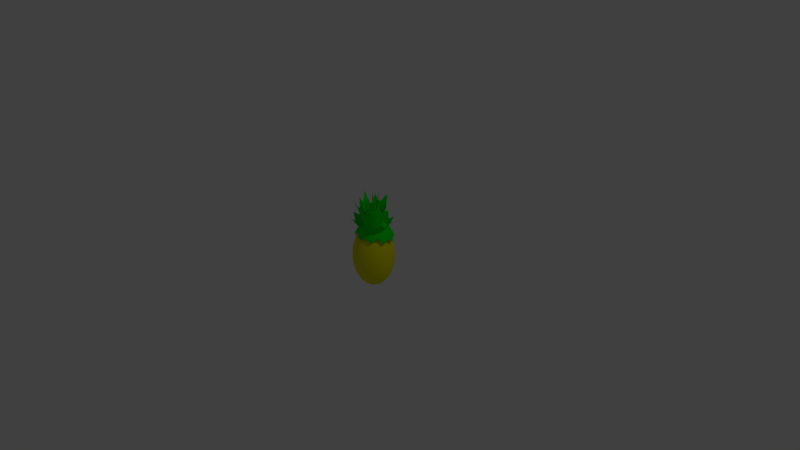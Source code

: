 # Source: Pineapple.blend  (saved by Blender 2.81.16; exported with 4.5.12 LTS)
import bpy
from mathutils import Matrix  # noqa: F401  (used for matrix-valued properties, if any)

bpy.ops.wm.read_factory_settings(use_empty=True)
scene = bpy.context.scene
scene.name = 'Scene'

# ---- collections
col_collection_1 = bpy.data.collections.new('Collection 1'); scene.collection.children.link(col_collection_1)

# ---- materials (node trees are filled in below, after node groups)
mat_leaf = bpy.data.materials.new('leaf')
mat_leaf.alpha_threshold = 0.0
mat_leaf.use_transparent_shadow = False
mat_leaf.diffuse_color = (0.0, 0.8, 0.009377, 1.0)
mat_leaf.roughness = 0.5
mat_pineapple = bpy.data.materials.new('pineapple')
mat_pineapple.alpha_threshold = 0.0
mat_pineapple.use_transparent_shadow = False
mat_pineapple.diffuse_color = (0.8, 0.775, 0.0, 1.0)
mat_pineapple.roughness = 0.5

# ---- material node trees

# ---- world
world_world = bpy.data.worlds.new('World'); scene.world = world_world
world_world.color = (0.05088, 0.05088, 0.05088)
world_world.use_sun_shadow = False
world_world.sun_shadow_jitter_overblur = 0.0
world_world.cycles.sampling_method = 'MANUAL'

# ---- cameras
cam_camera = bpy.data.cameras.new('Camera')
cam_camera.clip_end = 100.0
cam_camera.lens = 35.0
cam_camera.sensor_width = 32.0
cam_camera.sensor_height = 18.0
cam_camera.ortho_scale = 7.314
cam_camera.dof.focus_distance = 0.0
cam_camera.dof.aperture_fstop = 128.0

# ---- lights
light_lamp = bpy.data.lights.new('Lamp', 'POINT')
light_lamp.transmission_factor = 0.0
light_lamp.cutoff_distance = 30.0
light_lamp.energy = 100.0
light_lamp.shadow_buffer_clip_start = 1.001
light_lamp.shadow_soft_size = 0.1
light_lamp.shadow_maximum_resolution = 0.006
light_lamp.use_absolute_resolution = True

# ---- meshes
me_icosphere_000 = bpy.data.meshes.new('Icosphere.000')
me_icosphere_000.from_pydata([(-0.004055, 0.0004344, -0.6858), (0.05381, -0.03504, -0.5239), (-0.02193, -0.06306, -0.521), (-0.07296, -0.003329, -0.5192), (-0.02874, 0.0616, -0.521), (0.0496, 0.042, -0.5239), (-0.01457, -0.03689, -0.641), (0.02995, -0.02042, -0.6427), (0.01944, -0.05774, -0.5459), (0.06149, 0.004015, -0.5476), (0.02748, 0.02487, -0.6427), (-0.04456, -0.001778, -0.6399), (-0.05507, -0.0391, -0.5431), (-0.01857, 0.03639, -0.641), (-0.05907, 0.03418, -0.5431), (0.01297, 0.06082, -0.5459), (0.1104, -0.02727, 0.09504), (0.117, 0.05425, 0.09606), (0.00516, -0.109, 0.1242), (0.1078, -0.1622, 0.2153), (-0.1081, -0.03921, 0.1996), (-0.06306, -0.09534, 0.198), (-0.07294, 0.08558, 0.198), (-0.1382, 0.244, 0.08931), (0.06348, 0.09303, 0.3494), (-0.002078, 0.1172, 0.1144), (-0.004055, 0.0004344, -0.68), (0.05273, -0.03438, -0.5209), (-0.0216, -0.06188, -0.518), (-0.07167, -0.003259, -0.5162), (-0.02828, 0.06046, -0.518), (0.0486, 0.04123, -0.5209), (-0.01436, -0.03616, -0.6361), (0.02929, -0.02001, -0.6378), (0.01901, -0.05666, -0.5424), (0.06028, 0.003948, -0.5441), (0.02686, 0.02439, -0.6378), (-0.04377, -0.001735, -0.635), (-0.05412, -0.03837, -0.5397), (-0.01829, 0.03569, -0.6361), (-0.05805, 0.03355, -0.5397), (0.01265, 0.0597, -0.5424), (0.1084, -0.02681, 0.09797), (0.115, 0.05357, 0.09899), (0.004994, -0.1069, 0.1271), (0.1065, -0.1606, 0.2182), (-0.1061, -0.03843, 0.2024), (-0.06185, -0.09367, 0.2008), (-0.07156, 0.08405, 0.2008), (-0.1362, 0.2435, 0.09209), (0.06236, 0.0913, 0.3523), (-0.002024, 0.1152, 0.1172), (0.007903, 0.0004317, -0.6959), (0.1827, -0.1208, -0.4752), (-0.05966, -0.1957, -0.4747), (-0.2094, 0.0004009, -0.4744), (-0.05966, 0.1965, -0.4747), (0.1827, 0.1216, -0.4752), (-0.03163, -0.1148, -0.6361), (0.1108, -0.07081, -0.6364), (0.07112, -0.1861, -0.5064), (0.2136, 0.0004045, -0.5067), (0.1108, 0.07165, -0.6364), (-0.1197, 0.0004235, -0.6359), (-0.1594, -0.1149, -0.5059), (-0.03163, 0.1157, -0.6361), (-0.1594, 0.1157, -0.5059), (0.07112, 0.1869, -0.5064), (0.3265, -0.09838, -0.3278), (0.3265, 0.09914, -0.3278), (0.00695, -0.3192, -0.3271), (0.2045, -0.2582, -0.3276), (-0.3126, -0.09838, -0.3265), (-0.1906, -0.2582, -0.3267), (-0.1906, 0.2589, -0.3268), (-0.3126, 0.09914, -0.3265), (0.2045, 0.2589, -0.3276), (0.006949, 0.32, -0.3272), (0.007883, 0.0004306, -0.6881), (0.1794, -0.1185, -0.4711), (-0.05842, -0.192, -0.4706), (-0.2054, 0.0004003, -0.4703), (-0.05842, 0.1928, -0.4706), (0.1794, 0.1193, -0.4711), (-0.03087, -0.1126, -0.6295), (0.1088, -0.06942, -0.6298), (0.06993, -0.1826, -0.5017), (0.2098, 0.0004038, -0.502), (0.1088, 0.07026, -0.6298), (-0.1172, 0.0004226, -0.6293), (-0.1563, -0.1127, -0.5013), (-0.03087, 0.1134, -0.6295), (-0.1563, 0.1135, -0.5013), (0.06993, 0.1834, -0.5018), (0.3206, -0.09671, -0.3242), (0.3206, 0.09747, -0.3243), (0.006779, -0.3133, -0.3236), (0.201, -0.2533, -0.324), (-0.3068, -0.09642, -0.3229), (-0.1868, -0.2535, -0.3232), (-0.1868, 0.2543, -0.3232), (-0.3068, 0.09718, -0.323), (0.201, 0.2541, -0.324), (0.006778, 0.3141, -0.3236), (0.008281, 0.0004523, -0.8423), (0.1404, -0.09186, -0.3119), (-0.04407, -0.1489, -0.3115), (-0.1581, 0.0003777, -0.3113), (-0.04408, 0.1496, -0.3116), (0.1404, 0.09261, -0.3119), (-0.02206, -0.08729, -0.6989), (0.08637, -0.05378, -0.6991), (0.0556, -0.1415, -0.3871), (0.164, 0.0003877, -0.3873), (0.08637, 0.05465, -0.6991), (-0.08907, 0.0004323, -0.6987), (-0.1198, -0.08733, -0.3867), (-0.02206, 0.08815, -0.6989), (-0.1198, 0.08811, -0.3868), (0.05559, 0.1423, -0.3871), (0.2079, -0.06216, -0.04683), (0.2593, 0.0618, -0.04695), (0.007306, -0.2008, -0.0464), (0.1313, -0.2429, -0.04665), (-0.1933, -0.06216, -0.04601), (-0.1588, -0.2272, -0.02555), (-0.1167, 0.1621, -0.04619), (-0.289, 0.1185, -0.00539), (0.1313, 0.1621, -0.0467), (0.007305, 0.3303, -0.04646), (0.008233, 0.0004497, -0.8236), (0.1379, -0.09015, -0.3021), (-0.04315, -0.1461, -0.3017), (-0.155, 0.0003763, -0.3015), (-0.04315, 0.1468, -0.3017), (0.1379, 0.0909, -0.3021), (-0.02151, -0.08558, -0.6829), (0.0848, -0.05273, -0.6831), (0.05467, -0.1389, -0.376), (0.1611, 0.0003862, -0.3762), (0.0848, 0.05359, -0.6831), (-0.08722, 0.00043, -0.6828), (-0.1175, -0.08571, -0.3756), (-0.02151, 0.08644, -0.6829), (-0.1175, 0.08649, -0.3757), (0.05467, 0.1397, -0.376), (0.2041, -0.06111, -0.03974), (0.2556, 0.06075, -0.03986), (0.007186, -0.1971, -0.03933), (0.1291, -0.2398, -0.03957), (-0.1896, -0.06093, -0.03894), (-0.1564, -0.2243, -0.01847), (-0.1143, 0.1592, -0.03912), (-0.2854, 0.1173, 0.001681), (0.1291, 0.1591, -0.03961), (0.007185, 0.3266, -0.03938)], [], [(0, 7, 6), (1, 7, 9), (0, 6, 11), (0, 11, 13), (0, 13, 10), (1, 9, 16), (2, 8, 18), (3, 12, 20), (4, 14, 22), (5, 15, 24), (15, 4, 25), (14, 3, 23), (12, 2, 21), (8, 1, 19), (9, 5, 17), (10, 15, 5), (10, 13, 15), (13, 4, 15), (13, 14, 4), (13, 11, 14), (11, 3, 14), (11, 12, 3), (11, 6, 12), (6, 2, 12), (9, 10, 5), (9, 7, 10), (7, 0, 10), (6, 8, 2), (6, 7, 8), (7, 1, 8), (32, 33, 26), (35, 33, 27), (37, 32, 26), (39, 37, 26), (36, 39, 26), (42, 35, 27), (44, 34, 28), (46, 38, 29), (48, 40, 30), (50, 41, 31), (51, 30, 41), (49, 29, 40), (47, 28, 38), (45, 27, 34), (43, 31, 35), (31, 41, 36), (41, 39, 36), (41, 30, 39), (30, 40, 39), (40, 37, 39), (40, 29, 37), (29, 38, 37), (38, 32, 37), (38, 28, 32), (31, 36, 35), (36, 33, 35), (36, 26, 33), (28, 34, 32), (34, 33, 32), (34, 27, 33), (1, 16, 42, 27), (2, 18, 44, 28), (3, 20, 46, 29), (4, 22, 48, 30), (5, 24, 50, 31), (17, 5, 31, 43), (19, 1, 27, 45), (21, 2, 28, 47), (23, 3, 29, 49), (25, 4, 30, 51), (24, 15, 41, 50), (15, 25, 51, 41), (22, 14, 40, 48), (14, 23, 49, 40), (20, 12, 38, 46), (12, 21, 47, 38), (18, 8, 34, 44), (8, 19, 45, 34), (16, 9, 35, 42), (9, 17, 43, 35), (52, 59, 58), (53, 59, 61), (52, 58, 63), (52, 63, 65), (52, 65, 62), (53, 61, 68), (54, 60, 70), (55, 64, 72), (56, 66, 74), (57, 67, 76), (67, 56, 77), (66, 55, 75), (64, 54, 73), (60, 53, 71), (61, 57, 69), (62, 67, 57), (62, 65, 67), (65, 56, 67), (65, 66, 56), (65, 63, 66), (63, 55, 66), (63, 64, 55), (63, 58, 64), (58, 54, 64), (61, 62, 57), (61, 59, 62), (59, 52, 62), (58, 60, 54), (58, 59, 60), (59, 53, 60), (84, 85, 78), (87, 85, 79), (89, 84, 78), (91, 89, 78), (88, 91, 78), (94, 87, 79), (96, 86, 80), (98, 90, 81), (100, 92, 82), (102, 93, 83), (103, 82, 93), (101, 81, 92), (99, 80, 90), (97, 79, 86), (95, 83, 87), (83, 93, 88), (93, 91, 88), (93, 82, 91), (82, 92, 91), (92, 89, 91), (92, 81, 89), (81, 90, 89), (90, 84, 89), (90, 80, 84), (83, 88, 87), (88, 85, 87), (88, 78, 85), (80, 86, 84), (86, 85, 84), (86, 79, 85), (53, 68, 94, 79), (54, 70, 96, 80), (55, 72, 98, 81), (56, 74, 100, 82), (57, 76, 102, 83), (69, 57, 83, 95), (71, 53, 79, 97), (73, 54, 80, 99), (75, 55, 81, 101), (77, 56, 82, 103), (76, 67, 93, 102), (67, 77, 103, 93), (74, 66, 92, 100), (66, 75, 101, 92), (72, 64, 90, 98), (64, 73, 99, 90), (70, 60, 86, 96), (60, 71, 97, 86), (68, 61, 87, 94), (61, 69, 95, 87), (104, 111, 110), (105, 111, 113), (104, 110, 115), (104, 115, 117), (104, 117, 114), (105, 113, 120), (106, 112, 122), (107, 116, 124), (108, 118, 126), (109, 119, 128), (119, 108, 129), (118, 107, 127), (116, 106, 125), (112, 105, 123), (113, 109, 121), (114, 119, 109), (114, 117, 119), (117, 108, 119), (117, 118, 108), (117, 115, 118), (115, 107, 118), (115, 116, 107), (115, 110, 116), (110, 106, 116), (113, 114, 109), (113, 111, 114), (111, 104, 114), (110, 112, 106), (110, 111, 112), (111, 105, 112), (136, 137, 130), (139, 137, 131), (141, 136, 130), (143, 141, 130), (140, 143, 130), (146, 139, 131), (148, 138, 132), (150, 142, 133), (152, 144, 134), (154, 145, 135), (155, 134, 145), (153, 133, 144), (151, 132, 142), (149, 131, 138), (147, 135, 139), (135, 145, 140), (145, 143, 140), (145, 134, 143), (134, 144, 143), (144, 141, 143), (144, 133, 141), (133, 142, 141), (142, 136, 141), (142, 132, 136), (135, 140, 139), (140, 137, 139), (140, 130, 137), (132, 138, 136), (138, 137, 136), (138, 131, 137), (105, 120, 146, 131), (106, 122, 148, 132), (107, 124, 150, 133), (108, 126, 152, 134), (109, 128, 154, 135), (121, 109, 135, 147), (123, 105, 131, 149), (125, 106, 132, 151), (127, 107, 133, 153), (129, 108, 134, 155), (128, 119, 145, 154), (119, 129, 155, 145), (126, 118, 144, 152), (118, 127, 153, 144), (124, 116, 142, 150), (116, 125, 151, 142), (122, 112, 138, 148), (112, 123, 149, 138), (120, 113, 139, 146), (113, 121, 147, 139)])
me_icosphere_000.polygons.foreach_set('use_smooth', [True] * 240)
me_icosphere_000.materials.append(mat_leaf)
me_icosphere_000.use_remesh_preserve_volume = False
me_icosphere_000.use_remesh_preserve_attributes = False
me_icosphere_000.use_mirror_vertex_groups = False
me_icosphere_000.update()
me_icosphere_002 = bpy.data.meshes.new('Icosphere.002')
me_icosphere_002.from_pydata([(0.0004456, 0.06367, 0.5027), (-0.2084, -0.09406, 0.3714), (0.07607, -0.1857, 0.3827), (0.2559, 0.04123, 0.3538), (0.08251, 0.273, 0.3246), (-0.2045, 0.1894, 0.3355), (0.04494, -0.07688, 0.4795), (-0.1223, -0.02305, 0.4729), (-0.07785, -0.1696, 0.4024), (-0.2427, 0.05086, 0.3746), (-0.12, 0.1436, 0.4517), (0.1506, 0.05647, 0.4625), (0.1951, -0.09007, 0.392), (0.04873, 0.1927, 0.4454), (0.1989, 0.1795, 0.3579), (-0.07172, 0.2666, 0.3471), (-0.2727, -0.05, 0.2434), (-0.2704, 0.1166, 0.2222), (-0.003583, -0.2401, 0.2672), (-0.1708, -0.1863, 0.2605), (0.2708, -0.05758, 0.2438), (0.1651, -0.1909, 0.2608), (0.1712, 0.2453, 0.2056), (0.2731, 0.109, 0.2227), (-0.1647, 0.25, 0.2053), (0.003996, 0.2991, 0.1989), (0.0004409, 0.063, 0.4974), (-0.2046, -0.09183, 0.3683), (0.07466, -0.1817, 0.3794), (0.2511, 0.04094, 0.3511), (0.08098, 0.2684, 0.3224), (-0.2007, 0.1864, 0.3331), (0.04406, -0.0748, 0.4747), (-0.1199, -0.02202, 0.4682), (-0.0764, -0.166, 0.3987), (-0.2382, 0.0504, 0.3715), (-0.1176, 0.1413, 0.4475), (0.1477, 0.05595, 0.4581), (0.1915, -0.08792, 0.3886), (0.04778, 0.1895, 0.4412), (0.1952, 0.1767, 0.3551), (-0.07039, 0.2622, 0.3445), (-0.2677, -0.04888, 0.2414), (-0.2654, 0.1149, 0.2207), (-0.003377, -0.2353, 0.2648), (-0.1678, -0.1824, 0.2583), (0.2659, -0.05608, 0.2419), (0.1619, -0.1872, 0.2586), (0.168, 0.2412, 0.2043), (0.2682, 0.1072, 0.2212), (-0.1618, 0.2456, 0.204), (0.004063, 0.2939, 0.1978)], [], [(0, 7, 6), (1, 7, 9), (0, 6, 11), (0, 11, 13), (0, 13, 10), (1, 9, 16), (2, 8, 18), (3, 12, 20), (4, 14, 22), (5, 15, 24), (15, 4, 25), (14, 3, 23), (12, 2, 21), (8, 1, 19), (9, 5, 17), (10, 15, 5), (10, 13, 15), (13, 4, 15), (13, 14, 4), (13, 11, 14), (11, 3, 14), (11, 12, 3), (11, 6, 12), (6, 2, 12), (9, 10, 5), (9, 7, 10), (7, 0, 10), (6, 8, 2), (6, 7, 8), (7, 1, 8), (32, 33, 26), (35, 33, 27), (37, 32, 26), (39, 37, 26), (36, 39, 26), (42, 35, 27), (44, 34, 28), (46, 38, 29), (48, 40, 30), (50, 41, 31), (51, 30, 41), (49, 29, 40), (47, 28, 38), (45, 27, 34), (43, 31, 35), (31, 41, 36), (41, 39, 36), (41, 30, 39), (30, 40, 39), (40, 37, 39), (40, 29, 37), (29, 38, 37), (38, 32, 37), (38, 28, 32), (31, 36, 35), (36, 33, 35), (36, 26, 33), (28, 34, 32), (34, 33, 32), (34, 27, 33), (1, 16, 42, 27), (2, 18, 44, 28), (3, 20, 46, 29), (4, 22, 48, 30), (5, 24, 50, 31), (17, 5, 31, 43), (19, 1, 27, 45), (21, 2, 28, 47), (23, 3, 29, 49), (25, 4, 30, 51), (24, 15, 41, 50), (15, 25, 51, 41), (22, 14, 40, 48), (14, 23, 49, 40), (20, 12, 38, 46), (12, 21, 47, 38), (18, 8, 34, 44), (8, 19, 45, 34), (16, 9, 35, 42), (9, 17, 43, 35)])
me_icosphere_002.polygons.foreach_set('use_smooth', [True] * 80)
me_icosphere_002.materials.append(mat_leaf)
me_icosphere_002.use_remesh_preserve_volume = False
me_icosphere_002.use_remesh_preserve_attributes = False
me_icosphere_002.use_mirror_vertex_groups = False
me_icosphere_002.update()
me_sphere = bpy.data.meshes.new('Sphere')
me_sphere.from_pydata([(-0.07923, -2.713e-09, 0.4152), (-0.1531, -2.713e-09, 0.3723), (-0.2165, -2.713e-09, 0.3039), (-0.2651, -2.713e-09, 0.2149), (-0.2957, -2.713e-09, 0.1113), (-0.3061, -2.713e-09, 3.772e-08), (-0.2957, -2.713e-09, -0.1113), (-0.2165, -2.713e-09, -0.3039), (-0.1531, -2.713e-09, -0.3723), (-0.05603, 0.056, 0.4152), (-0.1082, 0.1082, 0.3723), (-0.1531, 0.153, 0.3039), (-0.1875, 0.1874, 0.2149), (-0.2091, 0.209, 0.1113), (-0.2165, 0.2164, 3.772e-08), (-0.2091, 0.209, -0.1113), (-0.1875, 0.1874, -0.2149), (-0.1531, 0.153, -0.3039), (-0.1082, 0.1082, -0.3723), (-0.05603, 0.056, -0.4152), (-2.651e-07, 0.0792, 0.4152), (-2.697e-07, 0.153, 0.3723), (-2.56e-07, 0.2164, 0.3039), (-2.742e-07, 0.265, 0.2149), (-2.742e-07, 0.2956, 0.1113), (-2.742e-07, 0.306, 3.772e-08), (-2.742e-07, 0.2956, -0.1113), (-2.742e-07, 0.265, -0.2149), (-2.742e-07, 0.2164, -0.3039), (-2.697e-07, 0.153, -0.3723), (-2.697e-07, 0.0792, -0.4152), (-3.516e-07, -8.697e-08, 0.4298), (0.05603, 0.056, 0.4152), (0.1082, 0.1082, 0.3723), (0.1531, 0.153, 0.3039), (0.1875, 0.1874, 0.2149), (0.2091, 0.209, 0.1113), (0.2165, 0.2164, 3.772e-08), (0.2091, 0.209, -0.1113), (0.1875, 0.1874, -0.2149), (0.1531, 0.153, -0.3039), (0.1082, 0.1082, -0.3723), (0.05603, 0.056, -0.4152), (-2.673e-07, -2.713e-09, -0.4298), (0.07923, -3.373e-10, 0.4152), (0.1531, -3.373e-10, 0.3723), (0.2165, -1.402e-08, 0.3039), (0.2651, 4.222e-09, 0.2149), (0.2957, 4.222e-09, 0.1113), (0.3061, 4.222e-09, 3.772e-08), (0.2957, 4.222e-09, -0.1113), (0.2651, 4.222e-09, -0.2149), (0.2165, 4.222e-09, -0.3039), (0.1531, -3.373e-10, -0.3723), (0.07923, 4.222e-09, -0.4152), (0.05603, -0.056, 0.4152), (0.1082, -0.1082, 0.3723), (0.1531, -0.153, 0.3039), (0.1875, -0.1874, 0.2149), (0.2091, -0.209, 0.1113), (0.2165, -0.2164, 3.772e-08), (0.2091, -0.209, -0.1113), (0.1875, -0.1874, -0.2149), (0.1531, -0.153, -0.3039), (0.1082, -0.1082, -0.3723), (0.05603, -0.056, -0.4152), (-2.651e-07, -0.0792, 0.4152), (-2.697e-07, -0.153, 0.3723), (-2.833e-07, -0.2164, 0.3039), (-2.742e-07, -0.265, 0.2149), (-2.742e-07, -0.2956, 0.1113), (-2.742e-07, -0.306, 3.772e-08), (-2.742e-07, -0.2956, -0.1113), (-2.742e-07, -0.265, -0.2149), (-2.468e-07, -0.2164, -0.3039), (-2.651e-07, -0.153, -0.3723), (-2.605e-07, -0.0792, -0.4152), (-0.05603, -0.056, 0.4152), (-0.1082, -0.1082, 0.3723), (-0.1531, -0.153, 0.3039), (-0.1875, -0.1874, 0.2149), (-0.2091, -0.209, 0.1113), (-0.2165, -0.2164, 3.772e-08), (-0.2091, -0.209, -0.1113), (-0.1875, -0.1874, -0.2149), (-0.1531, -0.153, -0.3039), (-0.1082, -0.1082, -0.3723), (-0.05603, -0.056, -0.4152), (-0.2651, 4.222e-09, -0.2149), (-0.07923, -9.457e-09, -0.4152)], [], [(3, 2, 11, 12), (89, 8, 18, 19), (0, 31, 9), (88, 6, 15, 16), (4, 3, 12, 13), (43, 89, 19), (1, 0, 9, 10), (7, 88, 16, 17), (5, 4, 13, 14), (2, 1, 10, 11), (8, 7, 17, 18), (6, 5, 14, 15), (10, 9, 20, 21), (17, 16, 27, 28), (14, 13, 24, 25), (11, 10, 21, 22), (18, 17, 28, 29), (15, 14, 25, 26), (12, 11, 22, 23), (19, 18, 29, 30), (9, 31, 20), (16, 15, 26, 27), (13, 12, 23, 24), (43, 19, 30), (30, 29, 41, 42), (20, 31, 32), (27, 26, 38, 39), (24, 23, 35, 36), (43, 30, 42), (21, 20, 32, 33), (28, 27, 39, 40), (25, 24, 36, 37), (22, 21, 33, 34), (29, 28, 40, 41), (26, 25, 37, 38), (23, 22, 34, 35), (34, 33, 45, 46), (41, 40, 52, 53), (38, 37, 49, 50), (35, 34, 46, 47), (42, 41, 53, 54), (32, 31, 44), (39, 38, 50, 51), (36, 35, 47, 48), (43, 42, 54), (33, 32, 44, 45), (40, 39, 51, 52), (37, 36, 48, 49), (43, 54, 65), (45, 44, 55, 56), (52, 51, 62, 63), (49, 48, 59, 60), (46, 45, 56, 57), (53, 52, 63, 64), (50, 49, 60, 61), (47, 46, 57, 58), (54, 53, 64, 65), (44, 31, 55), (51, 50, 61, 62), (48, 47, 58, 59), (58, 57, 68, 69), (65, 64, 75, 76), (55, 31, 66), (62, 61, 72, 73), (59, 58, 69, 70), (43, 65, 76), (56, 55, 66, 67), (63, 62, 73, 74), (60, 59, 70, 71), (57, 56, 67, 68), (64, 63, 74, 75), (61, 60, 71, 72), (68, 67, 78, 79), (75, 74, 85, 86), (72, 71, 82, 83), (69, 68, 79, 80), (76, 75, 86, 87), (66, 31, 77), (73, 72, 83, 84), (70, 69, 80, 81), (43, 76, 87), (67, 66, 77, 78), (74, 73, 84, 85), (71, 70, 81, 82), (81, 80, 3, 4), (43, 87, 89), (78, 77, 0, 1), (85, 84, 88, 7), (82, 81, 4, 5), (79, 78, 1, 2), (86, 85, 7, 8), (83, 82, 5, 6), (80, 79, 2, 3), (87, 86, 8, 89), (77, 31, 0), (84, 83, 6, 88)])
me_sphere.polygons.foreach_set('use_smooth', [True] * 96)
me_sphere.materials.append(mat_pineapple)
me_sphere.use_remesh_preserve_volume = False
me_sphere.use_remesh_preserve_attributes = False
me_sphere.use_mirror_vertex_groups = False
me_sphere.update()

# ---- objects
ob_icosphere_002 = bpy.data.objects.new('Icosphere.002', me_icosphere_000)
ob_icosphere = bpy.data.objects.new('Icosphere', me_icosphere_002)
ob_sphere = bpy.data.objects.new('Sphere', me_sphere)
ob_lamp = bpy.data.objects.new('Lamp', light_lamp)
ob_camera = bpy.data.objects.new('Camera', cam_camera)

# ---- transforms, parenting, visibility, modifiers, constraints
ob_icosphere_002.location = (-0.00757, -0.0004135, 0.9184)
ob_icosphere_002.lineart.crease_threshold = 0.0
_m = ob_icosphere_002.modifiers.new('Subsurf', 'SUBSURF')
_m.uv_smooth = 'PRESERVE_CORNERS'
_m.quality = 2
_m.show_only_control_edges = False
ob_icosphere.location = (0.007106, -0.01493, -0.02287)
ob_icosphere.lineart.crease_threshold = 0.0
_m = ob_icosphere.modifiers.new('Subsurf', 'SUBSURF')
_m.uv_smooth = 'PRESERVE_CORNERS'
_m.quality = 2
_m.show_only_control_edges = False
ob_sphere.location = (0.0, 0.0, 0.0)
ob_sphere.lineart.crease_threshold = 0.0
_m = ob_sphere.modifiers.new('Subsurf', 'SUBSURF')
_m.uv_smooth = 'PRESERVE_CORNERS'
_m.quality = 2
_m.levels = 2
_m.show_only_control_edges = False
ob_lamp.location = (4.076, 1.005, 5.904)
ob_lamp.rotation_euler = (0.6503, 0.05522, 1.866)
ob_lamp.lock_rotations_4d = False
ob_lamp.empty_display_type = 'ARROWS'
ob_lamp.color = (0.0, 0.0, 0.0, 0.0)
ob_lamp.lineart.crease_threshold = 0.0
ob_camera.location = (7.481, -6.508, 5.344)
ob_camera.rotation_euler = (1.109, 0.01082, 0.8149)
ob_camera.lock_rotations_4d = False
ob_camera.empty_display_type = 'ARROWS'
ob_camera.color = (0.0, 0.0, 0.0, 0.0)
ob_camera.display_type = 'WIRE'
ob_camera.lineart.crease_threshold = 0.0

# ---- collection membership
col_collection_1.objects.link(ob_icosphere_002)
col_collection_1.objects.link(ob_icosphere)
col_collection_1.objects.link(ob_sphere)
col_collection_1.objects.link(ob_lamp)
col_collection_1.objects.link(ob_camera)

# ---- scene / render settings (as saved in the file)
scene.camera = ob_camera
scene.frame_start = 1; scene.frame_end = 250; scene.frame_set(1)
scene.render.engine = 'BLENDER_EEVEE_NEXT'
scene.render.resolution_percentage = 50
scene.render.dither_intensity = 0.0
scene.cycles.use_denoising = False
scene.cycles.samples = 128
scene.cycles.sampling_pattern = 'TABULATED_SOBOL'
scene.cycles.light_sampling_threshold = 0.0
scene.cycles.use_adaptive_sampling = False
scene.cycles.use_light_tree = False
scene.cycles.blur_glossy = 0.0
scene.cycles.sample_clamp_indirect = 0.0
scene.view_settings.view_transform = 'Standard'
bpy.context.view_layer.update()
